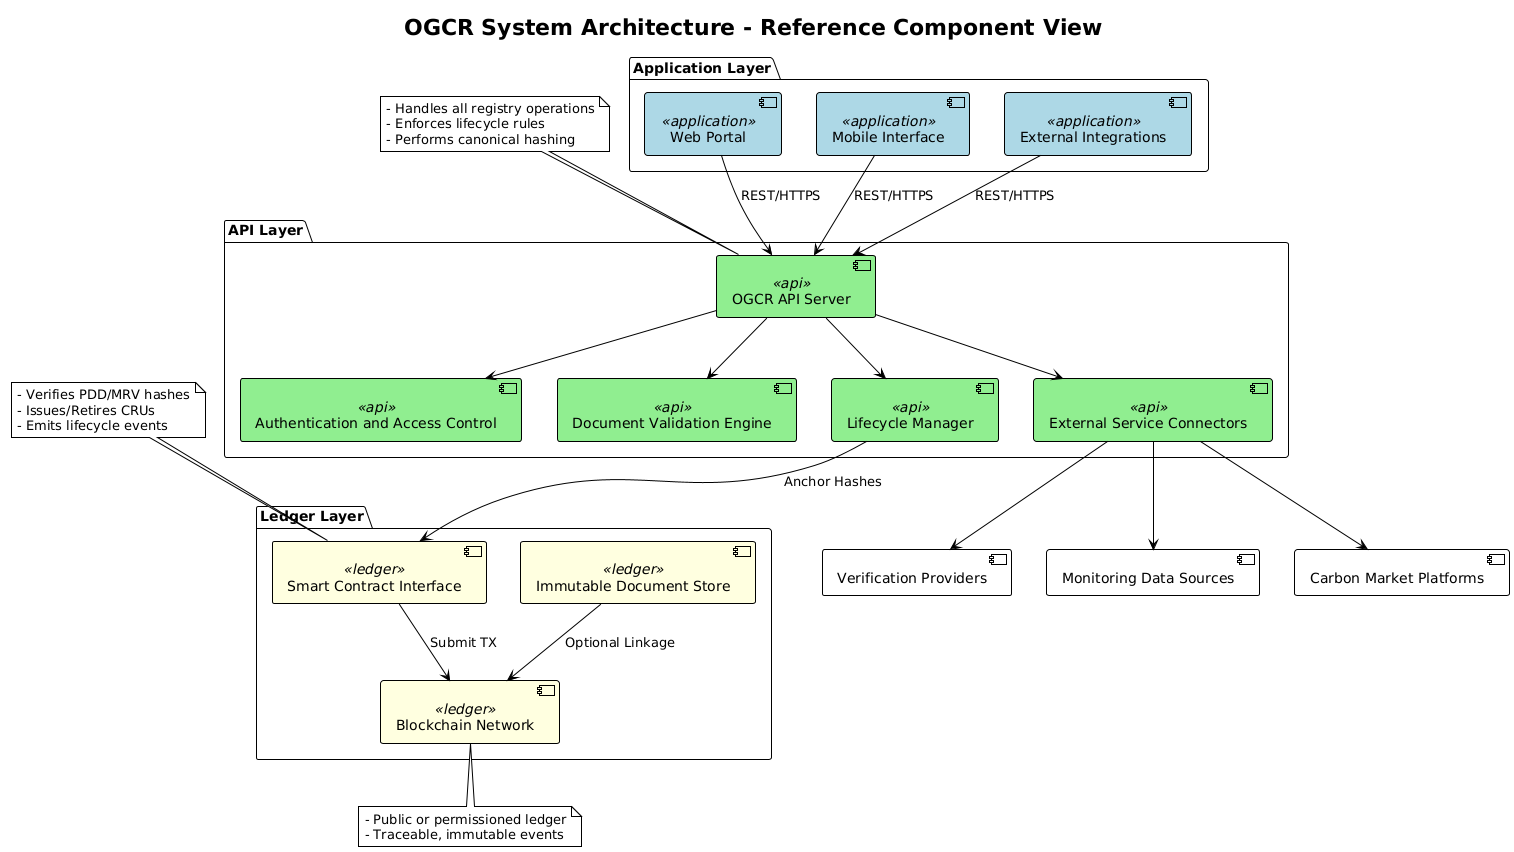

The diagram above was rendered by PlantUML. Its source (embedded in the PNG):
@startuml
!theme plain
title OGCR System Architecture - Reference Component View

!define RECTANGLE class

package "Application Layer" {
    [Web Portal] <<application>>
    [Mobile Interface] <<application>>
    [External Integrations] <<application>>
}

package "API Layer" {
    [OGCR API Server] <<api>>
    [Authentication and Access Control] <<api>>
    [Document Validation Engine] <<api>>
    [Lifecycle Manager] <<api>>
    [External Service Connectors] <<api>>
}

package "Ledger Layer" {
    [Smart Contract Interface] <<ledger>>
    [Blockchain Network] <<ledger>>
    [Immutable Document Store] <<ledger>>
}

' Application interactions
[Web Portal] --> [OGCR API Server] : REST/HTTPS
[Mobile Interface] --> [OGCR API Server] : REST/HTTPS
[External Integrations] --> [OGCR API Server] : REST/HTTPS

' API logic
[OGCR API Server] --> [Authentication and Access Control]
[OGCR API Server] --> [Document Validation Engine]
[OGCR API Server] --> [Lifecycle Manager]
[OGCR API Server] --> [External Service Connectors]

' Ledger integration
[Lifecycle Manager] --> [Smart Contract Interface] : Anchor Hashes
[Smart Contract Interface] --> [Blockchain Network] : Submit TX
[Immutable Document Store] --> [Blockchain Network] : Optional Linkage

' External systems
[External Service Connectors] --> [Verification Providers]
[External Service Connectors] --> [Monitoring Data Sources]
[External Service Connectors] --> [Carbon Market Platforms]

note top of [OGCR API Server]
  - Handles all registry operations
  - Enforces lifecycle rules
  - Performs canonical hashing
end note

note top of [Smart Contract Interface]
  - Verifies PDD/MRV hashes
  - Issues/Retires CRUs
  - Emits lifecycle events
end note

note bottom of [Blockchain Network]
  - Public or permissioned ledger
  - Traceable, immutable events
end note

skinparam component {
    BackgroundColor<<application>> LightBlue
    BackgroundColor<<api>> LightGreen
    BackgroundColor<<ledger>> LightYellow
}
@enduml